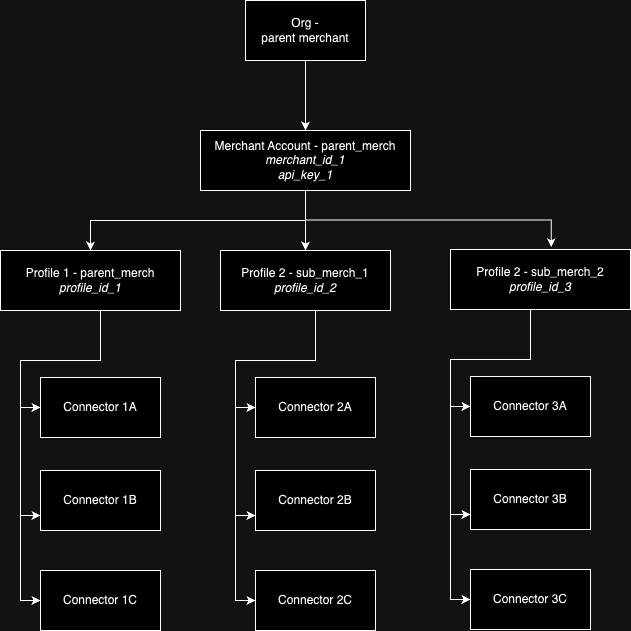

The diagram above was exported from draw.io. Its source (the exported page's mxGraphModel, read from the mxfile embedded in the PNG):
<mxGraphModel dx="1242" dy="832" grid="1" gridSize="10" guides="1" tooltips="1" connect="1" arrows="1" fold="1" page="1" pageScale="1" pageWidth="1169" pageHeight="827" math="0" shadow="0">
  <root>
    <mxCell id="0" />
    <mxCell id="1" parent="0" />
    <mxCell id="n9rW3xT4z-nq1Ud8gEvX-2" style="edgeStyle=orthogonalEdgeStyle;rounded=0;orthogonalLoop=1;jettySize=auto;html=1;exitX=0.5;exitY=1;exitDx=0;exitDy=0;entryX=0.5;entryY=0;entryDx=0;entryDy=0;" parent="1" source="n9rW3xT4z-nq1Ud8gEvX-4" target="n9rW3xT4z-nq1Ud8gEvX-7" edge="1">
      <mxGeometry relative="1" as="geometry" />
    </mxCell>
    <mxCell id="n9rW3xT4z-nq1Ud8gEvX-4" value="Org - &lt;br&gt;parent merchant" style="rounded=0;whiteSpace=wrap;html=1;" parent="1" vertex="1">
      <mxGeometry x="455" y="90" width="120" height="60" as="geometry" />
    </mxCell>
    <mxCell id="n9rW3xT4z-nq1Ud8gEvX-34" style="edgeStyle=orthogonalEdgeStyle;rounded=0;orthogonalLoop=1;jettySize=auto;html=1;" parent="1" source="n9rW3xT4z-nq1Ud8gEvX-7" target="n9rW3xT4z-nq1Ud8gEvX-20" edge="1">
      <mxGeometry relative="1" as="geometry" />
    </mxCell>
    <mxCell id="n9rW3xT4z-nq1Ud8gEvX-35" style="edgeStyle=orthogonalEdgeStyle;rounded=0;orthogonalLoop=1;jettySize=auto;html=1;exitX=0.5;exitY=1;exitDx=0;exitDy=0;" parent="1" source="n9rW3xT4z-nq1Ud8gEvX-7" target="n9rW3xT4z-nq1Ud8gEvX-12" edge="1">
      <mxGeometry relative="1" as="geometry" />
    </mxCell>
    <mxCell id="n9rW3xT4z-nq1Ud8gEvX-7" value="Merchant Account - parent_merch&lt;br&gt;&lt;i style=&quot;border-color: var(--border-color);&quot;&gt;&lt;i style=&quot;border-color: var(--border-color);&quot;&gt;merchant_id_1&lt;br style=&quot;border-color: var(--border-color);&quot;&gt;api_key_1&lt;/i&gt;&lt;/i&gt;" style="rounded=0;whiteSpace=wrap;html=1;" parent="1" vertex="1">
      <mxGeometry x="410" y="220" width="210" height="60" as="geometry" />
    </mxCell>
    <mxCell id="n9rW3xT4z-nq1Ud8gEvX-9" style="edgeStyle=orthogonalEdgeStyle;rounded=0;orthogonalLoop=1;jettySize=auto;html=1;exitX=0.5;exitY=1;exitDx=0;exitDy=0;entryX=0;entryY=0.5;entryDx=0;entryDy=0;" parent="1" source="n9rW3xT4z-nq1Ud8gEvX-12" target="n9rW3xT4z-nq1Ud8gEvX-13" edge="1">
      <mxGeometry relative="1" as="geometry">
        <Array as="points">
          <mxPoint x="310" y="450" />
          <mxPoint x="230" y="450" />
          <mxPoint x="230" y="497" />
        </Array>
      </mxGeometry>
    </mxCell>
    <mxCell id="n9rW3xT4z-nq1Ud8gEvX-10" style="edgeStyle=orthogonalEdgeStyle;rounded=0;orthogonalLoop=1;jettySize=auto;html=1;exitX=0.5;exitY=1;exitDx=0;exitDy=0;entryX=0;entryY=0.75;entryDx=0;entryDy=0;" parent="1" source="n9rW3xT4z-nq1Ud8gEvX-12" target="n9rW3xT4z-nq1Ud8gEvX-14" edge="1">
      <mxGeometry relative="1" as="geometry">
        <Array as="points">
          <mxPoint x="310" y="450" />
          <mxPoint x="230" y="450" />
          <mxPoint x="230" y="605" />
        </Array>
      </mxGeometry>
    </mxCell>
    <mxCell id="n9rW3xT4z-nq1Ud8gEvX-11" style="edgeStyle=orthogonalEdgeStyle;rounded=0;orthogonalLoop=1;jettySize=auto;html=1;exitX=0.5;exitY=1;exitDx=0;exitDy=0;entryX=0;entryY=0.5;entryDx=0;entryDy=0;" parent="1" source="n9rW3xT4z-nq1Ud8gEvX-12" target="n9rW3xT4z-nq1Ud8gEvX-15" edge="1">
      <mxGeometry relative="1" as="geometry">
        <Array as="points">
          <mxPoint x="310" y="450" />
          <mxPoint x="230" y="450" />
          <mxPoint x="230" y="690" />
        </Array>
      </mxGeometry>
    </mxCell>
    <mxCell id="n9rW3xT4z-nq1Ud8gEvX-12" value="Profile 1 - parent_merch&lt;br&gt;&lt;i&gt;profile_id_1&lt;/i&gt;" style="rounded=0;whiteSpace=wrap;html=1;" parent="1" vertex="1">
      <mxGeometry x="210" y="340" width="180" height="60" as="geometry" />
    </mxCell>
    <mxCell id="n9rW3xT4z-nq1Ud8gEvX-13" value="Connector 1A" style="rounded=0;whiteSpace=wrap;html=1;" parent="1" vertex="1">
      <mxGeometry x="250" y="467" width="120" height="60" as="geometry" />
    </mxCell>
    <mxCell id="n9rW3xT4z-nq1Ud8gEvX-14" value="Connector 1B" style="rounded=0;whiteSpace=wrap;html=1;" parent="1" vertex="1">
      <mxGeometry x="250" y="560" width="120" height="60" as="geometry" />
    </mxCell>
    <mxCell id="n9rW3xT4z-nq1Ud8gEvX-15" value="Connector 1C" style="rounded=0;whiteSpace=wrap;html=1;" parent="1" vertex="1">
      <mxGeometry x="250" y="660" width="120" height="60" as="geometry" />
    </mxCell>
    <mxCell id="n9rW3xT4z-nq1Ud8gEvX-17" style="edgeStyle=orthogonalEdgeStyle;rounded=0;orthogonalLoop=1;jettySize=auto;html=1;exitX=0.5;exitY=1;exitDx=0;exitDy=0;entryX=0;entryY=0.5;entryDx=0;entryDy=0;" parent="1" source="n9rW3xT4z-nq1Ud8gEvX-20" target="n9rW3xT4z-nq1Ud8gEvX-21" edge="1">
      <mxGeometry relative="1" as="geometry">
        <Array as="points">
          <mxPoint x="525" y="450" />
          <mxPoint x="445" y="450" />
          <mxPoint x="445" y="497" />
        </Array>
      </mxGeometry>
    </mxCell>
    <mxCell id="n9rW3xT4z-nq1Ud8gEvX-18" style="edgeStyle=orthogonalEdgeStyle;rounded=0;orthogonalLoop=1;jettySize=auto;html=1;exitX=0.5;exitY=1;exitDx=0;exitDy=0;entryX=0;entryY=0.75;entryDx=0;entryDy=0;" parent="1" source="n9rW3xT4z-nq1Ud8gEvX-20" target="n9rW3xT4z-nq1Ud8gEvX-22" edge="1">
      <mxGeometry relative="1" as="geometry">
        <Array as="points">
          <mxPoint x="525" y="450" />
          <mxPoint x="445" y="450" />
          <mxPoint x="445" y="605" />
        </Array>
      </mxGeometry>
    </mxCell>
    <mxCell id="n9rW3xT4z-nq1Ud8gEvX-19" style="edgeStyle=orthogonalEdgeStyle;rounded=0;orthogonalLoop=1;jettySize=auto;html=1;exitX=0.5;exitY=1;exitDx=0;exitDy=0;entryX=0;entryY=0.5;entryDx=0;entryDy=0;" parent="1" source="n9rW3xT4z-nq1Ud8gEvX-20" target="n9rW3xT4z-nq1Ud8gEvX-23" edge="1">
      <mxGeometry relative="1" as="geometry">
        <Array as="points">
          <mxPoint x="525" y="450" />
          <mxPoint x="445" y="450" />
          <mxPoint x="445" y="690" />
        </Array>
      </mxGeometry>
    </mxCell>
    <mxCell id="n9rW3xT4z-nq1Ud8gEvX-20" value="Profile 2 - sub_merch_1&lt;br&gt;&lt;i style=&quot;border-color: var(--border-color);&quot;&gt;profile_id_2&lt;/i&gt;" style="rounded=0;whiteSpace=wrap;html=1;" parent="1" vertex="1">
      <mxGeometry x="430" y="340" width="170" height="60" as="geometry" />
    </mxCell>
    <mxCell id="n9rW3xT4z-nq1Ud8gEvX-21" value="Connector 2A" style="rounded=0;whiteSpace=wrap;html=1;" parent="1" vertex="1">
      <mxGeometry x="465" y="467" width="120" height="60" as="geometry" />
    </mxCell>
    <mxCell id="n9rW3xT4z-nq1Ud8gEvX-22" value="Connector 2B" style="rounded=0;whiteSpace=wrap;html=1;" parent="1" vertex="1">
      <mxGeometry x="465" y="560" width="120" height="60" as="geometry" />
    </mxCell>
    <mxCell id="n9rW3xT4z-nq1Ud8gEvX-23" value="Connector 2C" style="rounded=0;whiteSpace=wrap;html=1;" parent="1" vertex="1">
      <mxGeometry x="465" y="660" width="120" height="60" as="geometry" />
    </mxCell>
    <mxCell id="n9rW3xT4z-nq1Ud8gEvX-25" style="edgeStyle=orthogonalEdgeStyle;rounded=0;orthogonalLoop=1;jettySize=auto;html=1;exitX=0.5;exitY=1;exitDx=0;exitDy=0;entryX=0;entryY=0.5;entryDx=0;entryDy=0;" parent="1" source="n9rW3xT4z-nq1Ud8gEvX-28" target="n9rW3xT4z-nq1Ud8gEvX-29" edge="1">
      <mxGeometry relative="1" as="geometry">
        <Array as="points">
          <mxPoint x="740" y="449" />
          <mxPoint x="660" y="449" />
          <mxPoint x="660" y="496" />
        </Array>
      </mxGeometry>
    </mxCell>
    <mxCell id="n9rW3xT4z-nq1Ud8gEvX-26" style="edgeStyle=orthogonalEdgeStyle;rounded=0;orthogonalLoop=1;jettySize=auto;html=1;exitX=0.5;exitY=1;exitDx=0;exitDy=0;entryX=0;entryY=0.75;entryDx=0;entryDy=0;" parent="1" source="n9rW3xT4z-nq1Ud8gEvX-28" target="n9rW3xT4z-nq1Ud8gEvX-30" edge="1">
      <mxGeometry relative="1" as="geometry">
        <Array as="points">
          <mxPoint x="740" y="449" />
          <mxPoint x="660" y="449" />
          <mxPoint x="660" y="604" />
        </Array>
      </mxGeometry>
    </mxCell>
    <mxCell id="n9rW3xT4z-nq1Ud8gEvX-27" style="edgeStyle=orthogonalEdgeStyle;rounded=0;orthogonalLoop=1;jettySize=auto;html=1;exitX=0.5;exitY=1;exitDx=0;exitDy=0;entryX=0;entryY=0.5;entryDx=0;entryDy=0;" parent="1" source="n9rW3xT4z-nq1Ud8gEvX-28" target="n9rW3xT4z-nq1Ud8gEvX-31" edge="1">
      <mxGeometry relative="1" as="geometry">
        <Array as="points">
          <mxPoint x="740" y="449" />
          <mxPoint x="660" y="449" />
          <mxPoint x="660" y="689" />
        </Array>
      </mxGeometry>
    </mxCell>
    <mxCell id="n9rW3xT4z-nq1Ud8gEvX-28" value="Profile 2 - sub_merch_2&lt;br&gt;&lt;i style=&quot;border-color: var(--border-color);&quot;&gt;profile_id_3&lt;/i&gt;" style="rounded=0;whiteSpace=wrap;html=1;" parent="1" vertex="1">
      <mxGeometry x="660" y="339" width="180" height="60" as="geometry" />
    </mxCell>
    <mxCell id="n9rW3xT4z-nq1Ud8gEvX-29" value="Connector 3A" style="rounded=0;whiteSpace=wrap;html=1;" parent="1" vertex="1">
      <mxGeometry x="680" y="466" width="120" height="60" as="geometry" />
    </mxCell>
    <mxCell id="n9rW3xT4z-nq1Ud8gEvX-30" value="Connector 3B" style="rounded=0;whiteSpace=wrap;html=1;" parent="1" vertex="1">
      <mxGeometry x="680" y="559" width="120" height="60" as="geometry" />
    </mxCell>
    <mxCell id="n9rW3xT4z-nq1Ud8gEvX-31" value="Connector 3C" style="rounded=0;whiteSpace=wrap;html=1;" parent="1" vertex="1">
      <mxGeometry x="680" y="659" width="120" height="60" as="geometry" />
    </mxCell>
    <mxCell id="n9rW3xT4z-nq1Ud8gEvX-36" style="edgeStyle=orthogonalEdgeStyle;rounded=0;orthogonalLoop=1;jettySize=auto;html=1;exitX=0.5;exitY=1;exitDx=0;exitDy=0;entryX=0.56;entryY=-0.039;entryDx=0;entryDy=0;entryPerimeter=0;" parent="1" source="n9rW3xT4z-nq1Ud8gEvX-7" target="n9rW3xT4z-nq1Ud8gEvX-28" edge="1">
      <mxGeometry relative="1" as="geometry" />
    </mxCell>
  </root>
</mxGraphModel>